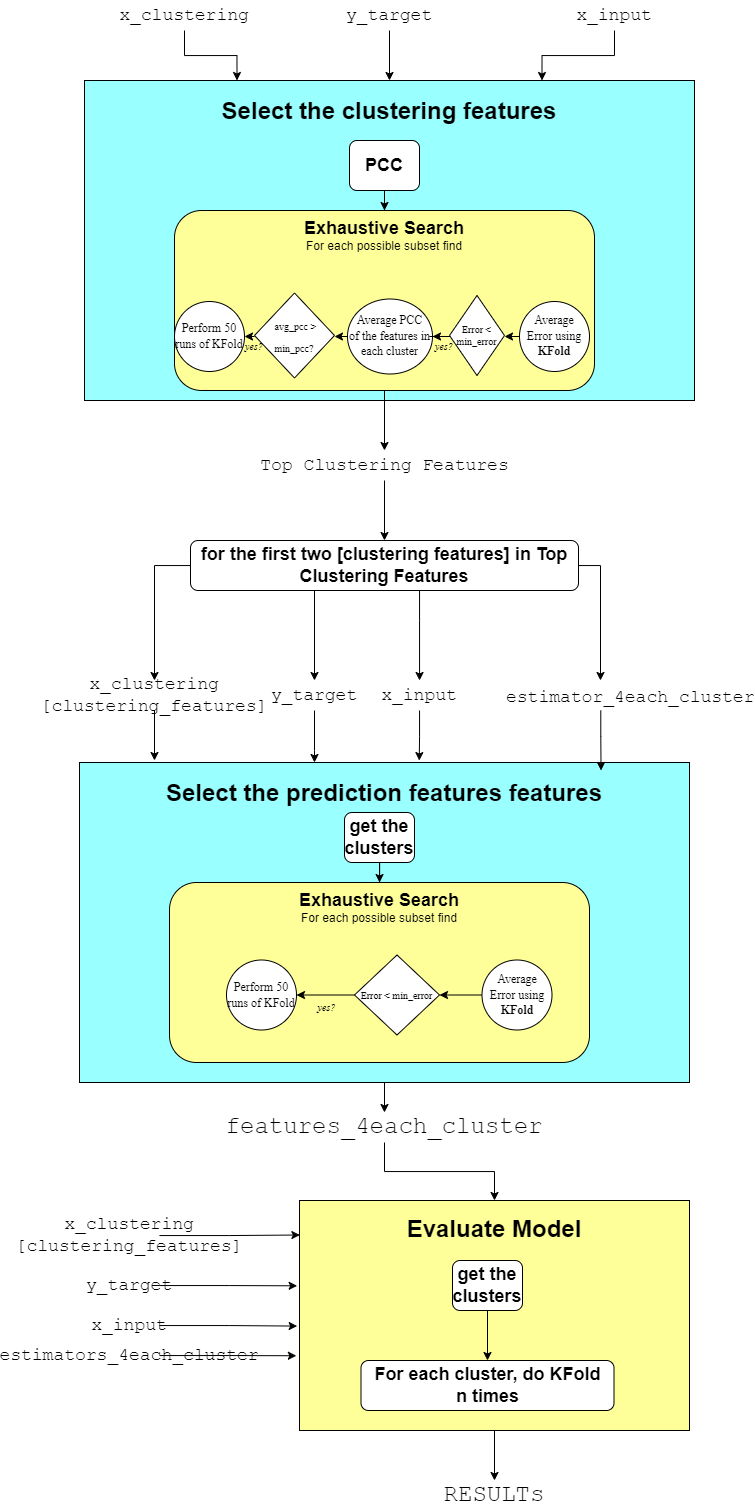

The diagram above was exported from draw.io. Its source (the exported page's mxGraphModel, read from the mxfile embedded in the PNG):
<mxGraphModel dx="1200" dy="1560" grid="1" gridSize="10" guides="1" tooltips="1" connect="1" arrows="1" fold="1" page="1" pageScale="1" pageWidth="850" pageHeight="1100" math="0" shadow="0">
  <root>
    <mxCell id="0" />
    <mxCell id="1" parent="0" />
    <mxCell id="smiyqfk0DW0coZV05YRi-1" value="&lt;font style=&quot;font-size: 24px;&quot;&gt;&lt;b&gt;Select the clustering features&lt;br&gt;&lt;br&gt;&lt;br&gt;&lt;br&gt;&lt;br&gt;&lt;br&gt;&lt;br&gt;&lt;br&gt;&lt;br&gt;&lt;/b&gt;&lt;br&gt;&lt;/font&gt;" style="rounded=0;whiteSpace=wrap;html=1;fillColor=#99FFFF;" vertex="1" parent="1">
      <mxGeometry x="120" y="30" width="610" height="320" as="geometry" />
    </mxCell>
    <mxCell id="smiyqfk0DW0coZV05YRi-20" style="edgeStyle=orthogonalEdgeStyle;rounded=0;orthogonalLoop=1;jettySize=auto;html=1;fontFamily=Times New Roman;fontSize=14;" edge="1" parent="1" source="smiyqfk0DW0coZV05YRi-2" target="smiyqfk0DW0coZV05YRi-3">
      <mxGeometry relative="1" as="geometry" />
    </mxCell>
    <mxCell id="smiyqfk0DW0coZV05YRi-2" value="&lt;font style=&quot;font-size: 18px;&quot;&gt;&lt;b&gt;PCC&lt;/b&gt;&lt;/font&gt;" style="rounded=1;whiteSpace=wrap;html=1;" vertex="1" parent="1">
      <mxGeometry x="385" y="90" width="70" height="50" as="geometry" />
    </mxCell>
    <mxCell id="smiyqfk0DW0coZV05YRi-58" style="edgeStyle=orthogonalEdgeStyle;rounded=0;orthogonalLoop=1;jettySize=auto;html=1;fontFamily=Times New Roman;fontSize=10;" edge="1" parent="1" source="smiyqfk0DW0coZV05YRi-3" target="smiyqfk0DW0coZV05YRi-59">
      <mxGeometry relative="1" as="geometry">
        <mxPoint x="420" y="410" as="targetPoint" />
      </mxGeometry>
    </mxCell>
    <mxCell id="smiyqfk0DW0coZV05YRi-3" value="&lt;font style=&quot;font-size: 18px;&quot;&gt;&lt;b&gt;Exhaustive Search&lt;/b&gt;&lt;/font&gt;&lt;br&gt;For each possible subset find&lt;br&gt;&lt;br&gt;&lt;br&gt;&lt;br&gt;&lt;br&gt;&lt;br&gt;&lt;br&gt;&lt;br&gt;&lt;br&gt;&lt;br&gt;" style="rounded=1;whiteSpace=wrap;html=1;fillColor=#FFFF99;" vertex="1" parent="1">
      <mxGeometry x="210" y="160" width="420" height="180" as="geometry" />
    </mxCell>
    <mxCell id="smiyqfk0DW0coZV05YRi-17" style="edgeStyle=orthogonalEdgeStyle;rounded=0;orthogonalLoop=1;jettySize=auto;html=1;entryX=0.75;entryY=0;entryDx=0;entryDy=0;fontFamily=Times New Roman;fontSize=14;" edge="1" parent="1" source="smiyqfk0DW0coZV05YRi-6" target="smiyqfk0DW0coZV05YRi-1">
      <mxGeometry relative="1" as="geometry" />
    </mxCell>
    <mxCell id="smiyqfk0DW0coZV05YRi-6" value="&lt;font style=&quot;font-size: 18px;&quot; face=&quot;Courier New&quot;&gt;x_input&lt;/font&gt;" style="text;html=1;strokeColor=none;fillColor=none;align=center;verticalAlign=middle;whiteSpace=wrap;rounded=0;" vertex="1" parent="1">
      <mxGeometry x="620" y="-50" width="60" height="30" as="geometry" />
    </mxCell>
    <mxCell id="smiyqfk0DW0coZV05YRi-18" style="edgeStyle=orthogonalEdgeStyle;rounded=0;orthogonalLoop=1;jettySize=auto;html=1;fontFamily=Times New Roman;fontSize=14;" edge="1" parent="1" source="smiyqfk0DW0coZV05YRi-7" target="smiyqfk0DW0coZV05YRi-1">
      <mxGeometry relative="1" as="geometry" />
    </mxCell>
    <mxCell id="smiyqfk0DW0coZV05YRi-7" value="&lt;font style=&quot;font-size: 18px;&quot; face=&quot;Courier New&quot;&gt;y_target&lt;/font&gt;" style="text;html=1;strokeColor=none;fillColor=none;align=center;verticalAlign=middle;whiteSpace=wrap;rounded=0;" vertex="1" parent="1">
      <mxGeometry x="395" y="-50" width="60" height="30" as="geometry" />
    </mxCell>
    <mxCell id="smiyqfk0DW0coZV05YRi-19" style="edgeStyle=orthogonalEdgeStyle;rounded=0;orthogonalLoop=1;jettySize=auto;html=1;entryX=0.25;entryY=0;entryDx=0;entryDy=0;fontFamily=Times New Roman;fontSize=14;" edge="1" parent="1" source="smiyqfk0DW0coZV05YRi-8" target="smiyqfk0DW0coZV05YRi-1">
      <mxGeometry relative="1" as="geometry" />
    </mxCell>
    <mxCell id="smiyqfk0DW0coZV05YRi-8" value="&lt;font style=&quot;font-size: 18px;&quot; face=&quot;Courier New&quot;&gt;x_clustering&lt;/font&gt;" style="text;html=1;strokeColor=none;fillColor=none;align=center;verticalAlign=middle;whiteSpace=wrap;rounded=0;" vertex="1" parent="1">
      <mxGeometry x="190" y="-50" width="60" height="30" as="geometry" />
    </mxCell>
    <mxCell id="smiyqfk0DW0coZV05YRi-34" style="edgeStyle=orthogonalEdgeStyle;rounded=0;orthogonalLoop=1;jettySize=auto;html=1;exitX=0;exitY=0.5;exitDx=0;exitDy=0;entryX=1;entryY=0.5;entryDx=0;entryDy=0;fontFamily=Times New Roman;fontSize=10;" edge="1" parent="1" source="smiyqfk0DW0coZV05YRi-10">
      <mxGeometry relative="1" as="geometry">
        <mxPoint x="370" y="286" as="targetPoint" />
      </mxGeometry>
    </mxCell>
    <mxCell id="smiyqfk0DW0coZV05YRi-10" value="&lt;font face=&quot;Times New Roman&quot;&gt;Average PCC&lt;br&gt;of the features in each cluster&lt;/font&gt;" style="ellipse;whiteSpace=wrap;html=1;fontFamily=Courier New;" vertex="1" parent="1">
      <mxGeometry x="383" y="248.5" width="85" height="75" as="geometry" />
    </mxCell>
    <mxCell id="smiyqfk0DW0coZV05YRi-28" style="edgeStyle=orthogonalEdgeStyle;rounded=0;orthogonalLoop=1;jettySize=auto;html=1;exitX=0;exitY=0.5;exitDx=0;exitDy=0;entryX=1;entryY=0.5;entryDx=0;entryDy=0;fontFamily=Times New Roman;fontSize=10;" edge="1" parent="1" source="smiyqfk0DW0coZV05YRi-12">
      <mxGeometry relative="1" as="geometry">
        <mxPoint x="540" y="286" as="targetPoint" />
      </mxGeometry>
    </mxCell>
    <mxCell id="smiyqfk0DW0coZV05YRi-12" value="&lt;font face=&quot;Times New Roman&quot;&gt;Average Error using &lt;b&gt;KFold&lt;/b&gt;&lt;/font&gt;" style="ellipse;whiteSpace=wrap;html=1;fontFamily=Courier New;" vertex="1" parent="1">
      <mxGeometry x="555" y="251" width="70" height="70" as="geometry" />
    </mxCell>
    <mxCell id="smiyqfk0DW0coZV05YRi-63" style="edgeStyle=orthogonalEdgeStyle;rounded=0;orthogonalLoop=1;jettySize=auto;html=1;exitX=0;exitY=0.5;exitDx=0;exitDy=0;entryX=1;entryY=0.5;entryDx=0;entryDy=0;fontFamily=Courier New;fontSize=18;" edge="1" parent="1" target="smiyqfk0DW0coZV05YRi-61">
      <mxGeometry relative="1" as="geometry">
        <mxPoint x="290" y="286" as="sourcePoint" />
      </mxGeometry>
    </mxCell>
    <mxCell id="smiyqfk0DW0coZV05YRi-21" value="&lt;font style=&quot;font-size: 10px;&quot;&gt;&amp;nbsp;avg_pcc &amp;gt; min_pcc?&lt;/font&gt;" style="rhombus;whiteSpace=wrap;html=1;fontFamily=Times New Roman;fontSize=18;" vertex="1" parent="1">
      <mxGeometry x="290" y="242.5" width="80" height="85" as="geometry" />
    </mxCell>
    <mxCell id="smiyqfk0DW0coZV05YRi-30" style="edgeStyle=orthogonalEdgeStyle;rounded=0;orthogonalLoop=1;jettySize=auto;html=1;exitX=0;exitY=0.5;exitDx=0;exitDy=0;fontFamily=Times New Roman;fontSize=10;" edge="1" parent="1" target="smiyqfk0DW0coZV05YRi-10">
      <mxGeometry relative="1" as="geometry">
        <mxPoint x="485" y="286" as="sourcePoint" />
      </mxGeometry>
    </mxCell>
    <mxCell id="smiyqfk0DW0coZV05YRi-27" value="Error &amp;lt; min_error" style="rhombus;whiteSpace=wrap;html=1;fontFamily=Times New Roman;fontSize=10;" vertex="1" parent="1">
      <mxGeometry x="485" y="245" width="55" height="80" as="geometry" />
    </mxCell>
    <mxCell id="smiyqfk0DW0coZV05YRi-31" value="&lt;i&gt;yes?&lt;/i&gt;" style="text;html=1;strokeColor=none;fillColor=none;align=center;verticalAlign=middle;whiteSpace=wrap;rounded=0;fontFamily=Times New Roman;fontSize=10;" vertex="1" parent="1">
      <mxGeometry x="450" y="281" width="60" height="30" as="geometry" />
    </mxCell>
    <mxCell id="smiyqfk0DW0coZV05YRi-36" value="&lt;i&gt;yes?&lt;/i&gt;" style="text;html=1;strokeColor=none;fillColor=none;align=center;verticalAlign=middle;whiteSpace=wrap;rounded=0;fontFamily=Times New Roman;fontSize=10;" vertex="1" parent="1">
      <mxGeometry x="260" y="281" width="60" height="30" as="geometry" />
    </mxCell>
    <mxCell id="smiyqfk0DW0coZV05YRi-65" style="edgeStyle=orthogonalEdgeStyle;rounded=0;orthogonalLoop=1;jettySize=auto;html=1;fontFamily=Courier New;fontSize=18;" edge="1" parent="1" source="smiyqfk0DW0coZV05YRi-37" target="smiyqfk0DW0coZV05YRi-64">
      <mxGeometry relative="1" as="geometry" />
    </mxCell>
    <mxCell id="smiyqfk0DW0coZV05YRi-37" value="&lt;font style=&quot;font-size: 24px;&quot;&gt;&lt;b&gt;Select the prediction features features&lt;br&gt;&lt;br&gt;&lt;br&gt;&lt;br&gt;&lt;br&gt;&lt;br&gt;&lt;br&gt;&lt;br&gt;&lt;br&gt;&lt;/b&gt;&lt;br&gt;&lt;/font&gt;" style="rounded=0;whiteSpace=wrap;html=1;fillColor=#99FFFF;" vertex="1" parent="1">
      <mxGeometry x="115" y="712" width="610" height="320" as="geometry" />
    </mxCell>
    <mxCell id="smiyqfk0DW0coZV05YRi-38" style="edgeStyle=orthogonalEdgeStyle;rounded=0;orthogonalLoop=1;jettySize=auto;html=1;fontFamily=Times New Roman;fontSize=14;" edge="1" parent="1" source="smiyqfk0DW0coZV05YRi-39" target="smiyqfk0DW0coZV05YRi-40">
      <mxGeometry relative="1" as="geometry" />
    </mxCell>
    <mxCell id="smiyqfk0DW0coZV05YRi-39" value="&lt;font style=&quot;font-size: 18px;&quot;&gt;&lt;b&gt;get the clusters&lt;/b&gt;&lt;/font&gt;" style="rounded=1;whiteSpace=wrap;html=1;" vertex="1" parent="1">
      <mxGeometry x="380" y="762" width="70" height="50" as="geometry" />
    </mxCell>
    <mxCell id="smiyqfk0DW0coZV05YRi-40" value="&lt;font style=&quot;font-size: 18px;&quot;&gt;&lt;b&gt;Exhaustive Search&lt;/b&gt;&lt;/font&gt;&lt;br&gt;For each possible subset find&lt;br&gt;&lt;br&gt;&lt;br&gt;&lt;br&gt;&lt;br&gt;&lt;br&gt;&lt;br&gt;&lt;br&gt;&lt;br&gt;&lt;br&gt;" style="rounded=1;whiteSpace=wrap;html=1;fillColor=#FFFF99;" vertex="1" parent="1">
      <mxGeometry x="205" y="832" width="420" height="180" as="geometry" />
    </mxCell>
    <mxCell id="smiyqfk0DW0coZV05YRi-126" style="edgeStyle=orthogonalEdgeStyle;rounded=0;orthogonalLoop=1;jettySize=auto;html=1;entryX=0.557;entryY=-0.006;entryDx=0;entryDy=0;entryPerimeter=0;fontFamily=Courier New;fontSize=18;" edge="1" parent="1" source="smiyqfk0DW0coZV05YRi-42" target="smiyqfk0DW0coZV05YRi-37">
      <mxGeometry relative="1" as="geometry" />
    </mxCell>
    <mxCell id="smiyqfk0DW0coZV05YRi-42" value="&lt;font style=&quot;font-size: 18px;&quot; face=&quot;Courier New&quot;&gt;x_input&lt;/font&gt;" style="text;html=1;strokeColor=none;fillColor=none;align=center;verticalAlign=middle;whiteSpace=wrap;rounded=0;" vertex="1" parent="1">
      <mxGeometry x="425" y="630" width="60" height="30" as="geometry" />
    </mxCell>
    <mxCell id="smiyqfk0DW0coZV05YRi-102" style="edgeStyle=orthogonalEdgeStyle;rounded=0;orthogonalLoop=1;jettySize=auto;html=1;fontFamily=Courier New;fontSize=18;" edge="1" parent="1" source="smiyqfk0DW0coZV05YRi-44" target="smiyqfk0DW0coZV05YRi-37">
      <mxGeometry relative="1" as="geometry">
        <Array as="points">
          <mxPoint x="350" y="700" />
          <mxPoint x="350" y="700" />
        </Array>
      </mxGeometry>
    </mxCell>
    <mxCell id="smiyqfk0DW0coZV05YRi-44" value="&lt;font style=&quot;font-size: 18px;&quot; face=&quot;Courier New&quot;&gt;y_target&lt;/font&gt;" style="text;html=1;strokeColor=none;fillColor=none;align=center;verticalAlign=middle;whiteSpace=wrap;rounded=0;" vertex="1" parent="1">
      <mxGeometry x="320" y="630" width="60" height="30" as="geometry" />
    </mxCell>
    <mxCell id="smiyqfk0DW0coZV05YRi-104" style="edgeStyle=orthogonalEdgeStyle;rounded=0;orthogonalLoop=1;jettySize=auto;html=1;fontFamily=Courier New;fontSize=18;" edge="1" parent="1" source="smiyqfk0DW0coZV05YRi-46">
      <mxGeometry relative="1" as="geometry">
        <mxPoint x="190" y="710" as="targetPoint" />
        <Array as="points">
          <mxPoint x="190" y="710" />
        </Array>
      </mxGeometry>
    </mxCell>
    <mxCell id="smiyqfk0DW0coZV05YRi-46" value="&lt;font style=&quot;font-size: 18px;&quot; face=&quot;Courier New&quot;&gt;x_clustering&lt;br&gt;[clustering_features]&lt;/font&gt;" style="text;html=1;strokeColor=none;fillColor=none;align=center;verticalAlign=middle;whiteSpace=wrap;rounded=0;" vertex="1" parent="1">
      <mxGeometry x="160" y="630" width="60" height="30" as="geometry" />
    </mxCell>
    <mxCell id="smiyqfk0DW0coZV05YRi-92" style="edgeStyle=orthogonalEdgeStyle;rounded=0;orthogonalLoop=1;jettySize=auto;html=1;fontFamily=Courier New;fontSize=18;" edge="1" parent="1" source="smiyqfk0DW0coZV05YRi-59" target="smiyqfk0DW0coZV05YRi-91">
      <mxGeometry relative="1" as="geometry" />
    </mxCell>
    <mxCell id="smiyqfk0DW0coZV05YRi-59" value="&lt;font face=&quot;Courier New&quot; style=&quot;font-size: 18px;&quot;&gt;Top Clustering Features&lt;/font&gt;" style="text;html=1;strokeColor=none;fillColor=none;align=center;verticalAlign=middle;whiteSpace=wrap;rounded=0;fontFamily=Times New Roman;fontSize=10;" vertex="1" parent="1">
      <mxGeometry x="232.5" y="400" width="375" height="30" as="geometry" />
    </mxCell>
    <mxCell id="smiyqfk0DW0coZV05YRi-61" value="&lt;font face=&quot;Times New Roman&quot;&gt;Perform 50 runs of KFold&lt;/font&gt;" style="ellipse;whiteSpace=wrap;html=1;fontFamily=Courier New;" vertex="1" parent="1">
      <mxGeometry x="210" y="251" width="70" height="70" as="geometry" />
    </mxCell>
    <mxCell id="smiyqfk0DW0coZV05YRi-105" style="edgeStyle=orthogonalEdgeStyle;rounded=0;orthogonalLoop=1;jettySize=auto;html=1;fontFamily=Courier New;fontSize=18;" edge="1" parent="1" source="smiyqfk0DW0coZV05YRi-64" target="smiyqfk0DW0coZV05YRi-89">
      <mxGeometry relative="1" as="geometry" />
    </mxCell>
    <mxCell id="smiyqfk0DW0coZV05YRi-64" value="&lt;font style=&quot;font-size: 24px;&quot; face=&quot;Courier New&quot;&gt;features_4each_cluster&lt;/font&gt;" style="text;html=1;strokeColor=none;fillColor=none;align=center;verticalAlign=middle;whiteSpace=wrap;rounded=0;" vertex="1" parent="1">
      <mxGeometry x="390" y="1062" width="60" height="30" as="geometry" />
    </mxCell>
    <mxCell id="smiyqfk0DW0coZV05YRi-78" style="edgeStyle=orthogonalEdgeStyle;rounded=0;orthogonalLoop=1;jettySize=auto;html=1;exitX=0;exitY=0.5;exitDx=0;exitDy=0;entryX=1;entryY=0.5;entryDx=0;entryDy=0;fontFamily=Times New Roman;fontSize=10;" edge="1" parent="1" source="smiyqfk0DW0coZV05YRi-79" target="smiyqfk0DW0coZV05YRi-83">
      <mxGeometry relative="1" as="geometry">
        <mxPoint x="535" y="945.5" as="targetPoint" />
      </mxGeometry>
    </mxCell>
    <mxCell id="smiyqfk0DW0coZV05YRi-79" value="&lt;font face=&quot;Times New Roman&quot;&gt;Average Error using &lt;b&gt;KFold&lt;/b&gt;&lt;/font&gt;" style="ellipse;whiteSpace=wrap;html=1;fontFamily=Courier New;" vertex="1" parent="1">
      <mxGeometry x="517.5" y="909.5" width="70" height="70" as="geometry" />
    </mxCell>
    <mxCell id="smiyqfk0DW0coZV05YRi-87" style="edgeStyle=orthogonalEdgeStyle;rounded=0;orthogonalLoop=1;jettySize=auto;html=1;exitX=0;exitY=0.5;exitDx=0;exitDy=0;fontFamily=Courier New;fontSize=18;" edge="1" parent="1" source="smiyqfk0DW0coZV05YRi-83" target="smiyqfk0DW0coZV05YRi-86">
      <mxGeometry relative="1" as="geometry" />
    </mxCell>
    <mxCell id="smiyqfk0DW0coZV05YRi-83" value="Error &amp;lt; min_error" style="rhombus;whiteSpace=wrap;html=1;fontFamily=Times New Roman;fontSize=10;" vertex="1" parent="1">
      <mxGeometry x="390" y="904.5" width="85" height="80" as="geometry" />
    </mxCell>
    <mxCell id="smiyqfk0DW0coZV05YRi-84" value="&lt;i&gt;yes?&lt;/i&gt;" style="text;html=1;strokeColor=none;fillColor=none;align=center;verticalAlign=middle;whiteSpace=wrap;rounded=0;fontFamily=Times New Roman;fontSize=10;" vertex="1" parent="1">
      <mxGeometry x="295" y="942" width="135" height="30" as="geometry" />
    </mxCell>
    <mxCell id="smiyqfk0DW0coZV05YRi-86" value="&lt;font face=&quot;Times New Roman&quot;&gt;Perform 50 runs of KFold&lt;/font&gt;" style="ellipse;whiteSpace=wrap;html=1;fontFamily=Courier New;" vertex="1" parent="1">
      <mxGeometry x="262" y="909.5" width="70" height="70" as="geometry" />
    </mxCell>
    <mxCell id="smiyqfk0DW0coZV05YRi-108" style="edgeStyle=orthogonalEdgeStyle;rounded=0;orthogonalLoop=1;jettySize=auto;html=1;exitX=0.5;exitY=1;exitDx=0;exitDy=0;fontFamily=Courier New;fontSize=24;" edge="1" parent="1" source="smiyqfk0DW0coZV05YRi-89" target="smiyqfk0DW0coZV05YRi-109">
      <mxGeometry relative="1" as="geometry">
        <mxPoint x="545" y="1480" as="targetPoint" />
      </mxGeometry>
    </mxCell>
    <mxCell id="smiyqfk0DW0coZV05YRi-89" value="&lt;font style=&quot;font-size: 24px;&quot;&gt;&lt;b&gt;Evaluate Model&lt;br&gt;&lt;br&gt;&lt;br&gt;&lt;br&gt;&lt;br&gt;&lt;br&gt;&lt;/b&gt;&lt;br&gt;&lt;/font&gt;" style="rounded=0;whiteSpace=wrap;html=1;fillColor=#FFFF99;" vertex="1" parent="1">
      <mxGeometry x="335" y="1150" width="390" height="230" as="geometry" />
    </mxCell>
    <mxCell id="smiyqfk0DW0coZV05YRi-110" style="edgeStyle=orthogonalEdgeStyle;rounded=0;orthogonalLoop=1;jettySize=auto;html=1;fontFamily=Courier New;fontSize=24;" edge="1" parent="1" source="smiyqfk0DW0coZV05YRi-90" target="smiyqfk0DW0coZV05YRi-107">
      <mxGeometry relative="1" as="geometry" />
    </mxCell>
    <mxCell id="smiyqfk0DW0coZV05YRi-90" value="&lt;font style=&quot;font-size: 18px;&quot;&gt;&lt;b&gt;get the clusters&lt;/b&gt;&lt;/font&gt;" style="rounded=1;whiteSpace=wrap;html=1;" vertex="1" parent="1">
      <mxGeometry x="488" y="1210" width="70" height="50" as="geometry" />
    </mxCell>
    <mxCell id="smiyqfk0DW0coZV05YRi-94" style="edgeStyle=orthogonalEdgeStyle;rounded=0;orthogonalLoop=1;jettySize=auto;html=1;entryX=0.5;entryY=0;entryDx=0;entryDy=0;fontFamily=Courier New;fontSize=18;" edge="1" parent="1" source="smiyqfk0DW0coZV05YRi-91" target="smiyqfk0DW0coZV05YRi-46">
      <mxGeometry relative="1" as="geometry" />
    </mxCell>
    <mxCell id="smiyqfk0DW0coZV05YRi-95" style="edgeStyle=orthogonalEdgeStyle;rounded=0;orthogonalLoop=1;jettySize=auto;html=1;entryX=0.5;entryY=0;entryDx=0;entryDy=0;fontFamily=Courier New;fontSize=18;" edge="1" parent="1" source="smiyqfk0DW0coZV05YRi-91" target="smiyqfk0DW0coZV05YRi-44">
      <mxGeometry relative="1" as="geometry">
        <Array as="points">
          <mxPoint x="350" y="630" />
          <mxPoint x="350" y="630" />
        </Array>
      </mxGeometry>
    </mxCell>
    <mxCell id="smiyqfk0DW0coZV05YRi-99" style="edgeStyle=orthogonalEdgeStyle;rounded=0;orthogonalLoop=1;jettySize=auto;html=1;fontFamily=Courier New;fontSize=18;" edge="1" parent="1" source="smiyqfk0DW0coZV05YRi-91" target="smiyqfk0DW0coZV05YRi-42">
      <mxGeometry relative="1" as="geometry">
        <Array as="points">
          <mxPoint x="455" y="570" />
          <mxPoint x="455" y="570" />
        </Array>
      </mxGeometry>
    </mxCell>
    <mxCell id="smiyqfk0DW0coZV05YRi-129" style="edgeStyle=orthogonalEdgeStyle;rounded=0;orthogonalLoop=1;jettySize=auto;html=1;fontFamily=Courier New;fontSize=18;" edge="1" parent="1" source="smiyqfk0DW0coZV05YRi-91" target="smiyqfk0DW0coZV05YRi-124">
      <mxGeometry relative="1" as="geometry">
        <Array as="points">
          <mxPoint x="636" y="515" />
        </Array>
      </mxGeometry>
    </mxCell>
    <mxCell id="smiyqfk0DW0coZV05YRi-91" value="&lt;font style=&quot;font-size: 18px;&quot;&gt;&lt;b&gt;for the first two [clustering features] in Top Clustering Features&lt;/b&gt;&lt;/font&gt;" style="rounded=1;whiteSpace=wrap;html=1;" vertex="1" parent="1">
      <mxGeometry x="226" y="490" width="388" height="50" as="geometry" />
    </mxCell>
    <mxCell id="smiyqfk0DW0coZV05YRi-107" value="&lt;font style=&quot;font-size: 18px;&quot;&gt;&lt;b&gt;For each cluster, do KFold&lt;br&gt;n times&lt;br&gt;&lt;/b&gt;&lt;/font&gt;" style="rounded=1;whiteSpace=wrap;html=1;" vertex="1" parent="1">
      <mxGeometry x="396.5" y="1310" width="253" height="50" as="geometry" />
    </mxCell>
    <mxCell id="smiyqfk0DW0coZV05YRi-109" value="RESULTs" style="text;html=1;strokeColor=none;fillColor=none;align=center;verticalAlign=middle;whiteSpace=wrap;rounded=0;fontFamily=Courier New;fontSize=24;" vertex="1" parent="1">
      <mxGeometry x="500" y="1430" width="60" height="30" as="geometry" />
    </mxCell>
    <mxCell id="smiyqfk0DW0coZV05YRi-121" style="edgeStyle=orthogonalEdgeStyle;rounded=0;orthogonalLoop=1;jettySize=auto;html=1;entryX=-0.006;entryY=0.546;entryDx=0;entryDy=0;entryPerimeter=0;fontFamily=Courier New;fontSize=24;" edge="1" parent="1" source="smiyqfk0DW0coZV05YRi-112" target="smiyqfk0DW0coZV05YRi-89">
      <mxGeometry relative="1" as="geometry" />
    </mxCell>
    <mxCell id="smiyqfk0DW0coZV05YRi-112" value="&lt;font style=&quot;font-size: 18px;&quot; face=&quot;Courier New&quot;&gt;x_input&lt;/font&gt;" style="text;html=1;strokeColor=none;fillColor=none;align=center;verticalAlign=middle;whiteSpace=wrap;rounded=0;" vertex="1" parent="1">
      <mxGeometry x="135" y="1260" width="60" height="30" as="geometry" />
    </mxCell>
    <mxCell id="smiyqfk0DW0coZV05YRi-120" style="edgeStyle=orthogonalEdgeStyle;rounded=0;orthogonalLoop=1;jettySize=auto;html=1;entryX=-0.006;entryY=0.371;entryDx=0;entryDy=0;entryPerimeter=0;fontFamily=Courier New;fontSize=24;" edge="1" parent="1" source="smiyqfk0DW0coZV05YRi-114" target="smiyqfk0DW0coZV05YRi-89">
      <mxGeometry relative="1" as="geometry" />
    </mxCell>
    <mxCell id="smiyqfk0DW0coZV05YRi-114" value="&lt;font style=&quot;font-size: 18px;&quot; face=&quot;Courier New&quot;&gt;y_target&lt;/font&gt;" style="text;html=1;strokeColor=none;fillColor=none;align=center;verticalAlign=middle;whiteSpace=wrap;rounded=0;" vertex="1" parent="1">
      <mxGeometry x="135" y="1220" width="60" height="30" as="geometry" />
    </mxCell>
    <mxCell id="smiyqfk0DW0coZV05YRi-119" style="edgeStyle=orthogonalEdgeStyle;rounded=0;orthogonalLoop=1;jettySize=auto;html=1;entryX=0.001;entryY=0.15;entryDx=0;entryDy=0;entryPerimeter=0;fontFamily=Courier New;fontSize=24;" edge="1" parent="1" source="smiyqfk0DW0coZV05YRi-116" target="smiyqfk0DW0coZV05YRi-89">
      <mxGeometry relative="1" as="geometry" />
    </mxCell>
    <mxCell id="smiyqfk0DW0coZV05YRi-116" value="&lt;font style=&quot;font-size: 18px;&quot; face=&quot;Courier New&quot;&gt;x_clustering&lt;br&gt;[clustering_features]&lt;/font&gt;" style="text;html=1;strokeColor=none;fillColor=none;align=center;verticalAlign=middle;whiteSpace=wrap;rounded=0;" vertex="1" parent="1">
      <mxGeometry x="135" y="1170" width="60" height="30" as="geometry" />
    </mxCell>
    <mxCell id="smiyqfk0DW0coZV05YRi-123" style="edgeStyle=orthogonalEdgeStyle;rounded=0;orthogonalLoop=1;jettySize=auto;html=1;fontFamily=Courier New;fontSize=24;entryX=-0.008;entryY=0.675;entryDx=0;entryDy=0;entryPerimeter=0;" edge="1" parent="1" source="smiyqfk0DW0coZV05YRi-122" target="smiyqfk0DW0coZV05YRi-89">
      <mxGeometry relative="1" as="geometry">
        <mxPoint x="285" y="1305" as="targetPoint" />
      </mxGeometry>
    </mxCell>
    <mxCell id="smiyqfk0DW0coZV05YRi-122" value="&lt;font style=&quot;font-size: 18px;&quot; face=&quot;Courier New&quot;&gt;estimators_4each_cluster&lt;/font&gt;" style="text;html=1;strokeColor=none;fillColor=none;align=center;verticalAlign=middle;whiteSpace=wrap;rounded=0;" vertex="1" parent="1">
      <mxGeometry x="135" y="1290" width="60" height="30" as="geometry" />
    </mxCell>
    <mxCell id="smiyqfk0DW0coZV05YRi-128" style="edgeStyle=orthogonalEdgeStyle;rounded=0;orthogonalLoop=1;jettySize=auto;html=1;entryX=0.855;entryY=0.025;entryDx=0;entryDy=0;entryPerimeter=0;fontFamily=Courier New;fontSize=14;" edge="1" parent="1" source="smiyqfk0DW0coZV05YRi-124" target="smiyqfk0DW0coZV05YRi-37">
      <mxGeometry relative="1" as="geometry" />
    </mxCell>
    <mxCell id="smiyqfk0DW0coZV05YRi-124" value="&lt;div style=&quot;text-align: center;&quot;&gt;&lt;span style=&quot;background-color: initial;&quot;&gt;&lt;font style=&quot;font-size: 18px;&quot;&gt;estimator_4each_cluster&lt;/font&gt;&lt;/span&gt;&lt;/div&gt;" style="text;whiteSpace=wrap;html=1;fontSize=18;fontFamily=Courier New;" vertex="1" parent="1">
      <mxGeometry x="540" y="630" width="192.5" height="30" as="geometry" />
    </mxCell>
  </root>
</mxGraphModel>